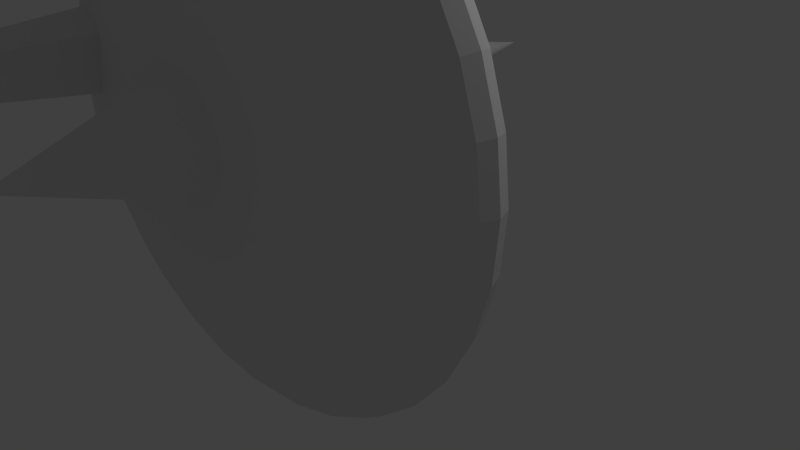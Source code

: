 # Source: ailan_model_textured_90x.blend  (saved by Blender 2.62.0; exported with 4.5.12 LTS)
import bpy
from mathutils import Matrix  # noqa: F401  (used for matrix-valued properties, if any)

bpy.ops.wm.read_factory_settings(use_empty=True)
scene = bpy.context.scene
scene.name = 'Scene'

# ---- collections
col_collection_1 = bpy.data.collections.new('Collection 1'); scene.collection.children.link(col_collection_1)

# ---- materials (node trees are filled in below, after node groups)
mat_material = bpy.data.materials.new('Material')
mat_material.alpha_threshold = 0.0
mat_material.use_transparent_shadow = False
mat_material.roughness = 0.5
mat_material.line_color = (0.0, 0.0, 0.0, 1.0)

# ---- material node trees

# ---- world
world_world = bpy.data.worlds.new('World'); scene.world = world_world
world_world.color = (0.05088, 0.05088, 0.05088)
world_world.use_sun_shadow = False
world_world.sun_shadow_jitter_overblur = 0.0
world_world.cycles.sampling_method = 'MANUAL'
world_world.cycles.sample_map_resolution = 256

# ---- cameras
cam_camera = bpy.data.cameras.new('Camera')
cam_camera.clip_end = 100.0
cam_camera.lens = 35.0
cam_camera.sensor_width = 32.0
cam_camera.sensor_height = 18.0
cam_camera.ortho_scale = 7.314
cam_camera.dof.focus_distance = 0.0
cam_camera.dof.aperture_fstop = 128.0

# ---- lights
light_lamp = bpy.data.lights.new('Lamp', 'POINT')
light_lamp.transmission_factor = 0.0
light_lamp.cutoff_distance = 30.0
light_lamp.energy = 100.0
light_lamp.shadow_buffer_clip_start = 1.001
light_lamp.shadow_soft_size = 1.0
light_lamp.shadow_maximum_resolution = 0.006
light_lamp.use_absolute_resolution = True
light_lamp.cycles.use_multiple_importance_sampling = False

# ---- meshes
me_sphere_001 = bpy.data.meshes.new('Sphere.001')
me_sphere_001.from_pydata([(1.23, -0.4107, 1.281), (1.864, -0.2845, 1.332), (2.449, -0.1682, 1.415), (2.961, -0.06621, 1.526), (3.382, 0.01745, 1.662), (3.694, 0.07961, 1.817), (3.887, 0.1179, 1.985), (3.952, 0.1308, 2.16), (3.887, 0.1179, 2.334), (3.694, 0.07961, 2.502), (3.382, 0.01745, 2.657), (2.961, -0.06621, 2.824), (2.449, -0.1682, 2.905), (1.864, -0.2845, 2.987), (1.23, -0.4107, 3.038), (1.191, -0.2845, 3.038), (1.789, -0.03691, 2.987), (2.34, 0.1912, 2.905), (2.822, 0.3912, 2.793), (3.219, 0.5553, 2.657), (3.513, 0.6772, 2.502), (3.694, 0.7523, 2.334), (3.756, 0.7777, 2.16), (3.694, 0.7523, 1.985), (3.513, 0.6772, 1.817), (3.219, 0.5553, 1.662), (2.822, 0.3912, 1.526), (2.34, 0.1912, 1.415), (1.789, -0.03692, 1.332), (1.191, -0.2845, 1.281), (1.129, -0.1682, 1.281), (1.667, 0.1912, 1.332), (2.163, 0.5224, 1.415), (2.597, 0.8127, 1.526), (2.954, 1.051, 1.662), (3.219, 1.228, 1.817), (3.382, 1.337, 1.985), (3.437, 1.374, 2.16), (3.382, 1.337, 2.334), (3.219, 1.228, 2.502), (2.954, 1.051, 2.657), (2.597, 0.8127, 2.793), (2.163, 0.5224, 2.905), (1.667, 0.1912, 2.987), (1.129, -0.1682, 3.038), (1.046, -0.06621, 3.038), (1.503, 0.3912, 2.987), (1.924, 0.8127, 2.905), (2.294, 1.182, 2.793), (2.597, 1.485, 2.657), (2.822, 1.711, 2.502), (2.961, 1.85, 2.334), (3.008, 1.896, 2.16), (2.961, 1.85, 1.985), (2.822, 1.711, 1.817), (2.597, 1.485, 1.662), (2.294, 1.182, 1.526), (1.924, 0.8127, 1.415), (1.503, 0.3912, 1.332), (1.046, -0.06621, 1.281), (0.9436, 0.01745, 1.281), (1.303, 0.5553, 1.332), (1.634, 1.051, 1.415), (1.924, 1.485, 1.526), (2.163, 1.842, 1.662), (2.34, 2.107, 1.817), (2.449, 2.27, 1.985), (2.486, 2.325, 2.16), (2.449, 2.27, 2.334), (2.34, 2.107, 2.502), (2.163, 1.842, 2.657), (1.924, 1.485, 2.793), (1.634, 1.051, 2.905), (1.303, 0.5553, 2.987), (0.9436, 0.01745, 3.038), (0.8273, 0.07961, 3.038), (1.075, 0.6772, 2.987), (1.303, 1.228, 2.905), (1.503, 1.711, 2.793), (1.667, 2.107, 2.657), (1.789, 2.401, 2.502), (1.864, 2.583, 2.334), (1.889, 2.644, 2.16), (1.864, 2.583, 1.985), (1.789, 2.401, 1.817), (1.667, 2.107, 1.662), (1.503, 1.711, 1.526), (1.303, 1.228, 1.415), (1.075, 0.6772, 1.332), (0.8273, 0.07961, 1.281), (0.5699, -0.5419, -2.116), (0.7011, 0.1179, 1.281), (0.8273, 0.7523, 1.332), (0.9436, 1.337, 1.415), (1.046, 1.85, 1.526), (1.129, 2.27, 1.662), (1.191, 2.583, 1.817), (1.23, 2.775, 1.985), (1.243, 2.84, 2.16), (1.23, 2.775, 2.334), (1.191, 2.583, 2.502), (1.129, 2.27, 2.657), (1.046, 1.85, 2.793), (0.9436, 1.337, 2.905), (0.8273, 0.7523, 2.987), (0.7011, 0.1179, 3.038), (0.5699, 0.1308, 3.038), (0.5699, 0.7777, 2.987), (0.5699, 1.374, 2.905), (0.5699, 1.896, 2.793), (0.5699, 2.325, 2.657), (0.5699, 2.644, 2.502), (0.5699, 2.84, 2.334), (0.5699, 2.906, 2.16), (0.5699, 2.84, 1.985), (0.5699, 2.644, 1.817), (0.5699, 2.325, 1.662), (0.5699, 1.896, 1.526), (0.5699, 1.374, 1.415), (0.5699, 0.7777, 1.332), (0.5699, 0.1308, 1.281), (0.4386, 0.1179, 1.281), (0.3124, 0.7523, 1.332), (0.1961, 1.337, 1.415), (0.09417, 1.85, 1.526), (0.01051, 2.27, 1.662), (-0.05165, 2.583, 1.817), (-0.08993, 2.775, 1.985), (-0.1029, 2.84, 2.16), (-0.08993, 2.775, 2.334), (-0.05165, 2.583, 2.502), (0.01051, 2.27, 2.657), (0.09417, 1.85, 2.793), (0.1961, 1.337, 2.905), (0.3124, 0.7523, 2.987), (0.4386, 0.1179, 3.038), (0.3124, 0.07961, 3.038), (0.06488, 0.6772, 2.987), (-0.1633, 1.228, 2.905), (-0.3632, 1.711, 2.793), (-0.5273, 2.107, 2.657), (-0.6493, 2.401, 2.502), (-0.7244, 2.583, 2.334), (-0.7497, 2.644, 2.16), (-0.7244, 2.583, 1.985), (-0.6493, 2.401, 1.817), (-0.5273, 2.107, 1.662), (-0.3632, 1.711, 1.526), (-0.1633, 1.228, 1.415), (0.06488, 0.6772, 1.332), (0.3124, 0.07961, 1.281), (0.1961, 0.01745, 1.281), (-0.1633, 0.5553, 1.332), (-0.4945, 1.051, 1.415), (-0.7848, 1.485, 1.526), (-1.023, 1.842, 1.662), (-1.2, 2.107, 1.817), (-1.309, 2.27, 1.985), (-1.346, 2.325, 2.16), (-1.309, 2.27, 2.334), (-1.2, 2.107, 2.502), (-1.023, 1.842, 2.657), (-0.7848, 1.485, 2.793), (-0.4945, 1.051, 2.905), (-0.1633, 0.5553, 2.987), (0.1961, 0.01745, 3.038), (0.09417, -0.06621, 3.038), (-0.3632, 0.3912, 2.987), (-0.7848, 0.8127, 2.905), (-1.154, 1.182, 2.793), (-1.457, 1.485, 2.657), (-1.683, 1.711, 2.502), (-1.822, 1.85, 2.334), (-1.868, 1.896, 2.16), (-1.822, 1.85, 1.985), (-1.683, 1.711, 1.817), (-1.457, 1.485, 1.662), (-1.154, 1.182, 1.526), (-0.7848, 0.8127, 1.415), (-0.3632, 0.3912, 1.332), (0.09417, -0.06621, 1.281), (0.01051, -0.1682, 1.281), (-0.5273, 0.1912, 1.332), (-1.023, 0.5224, 1.415), (-1.457, 0.8127, 1.526), (-1.814, 1.051, 1.662), (-2.079, 1.228, 1.817), (-2.242, 1.337, 1.985), (-2.297, 1.374, 2.16), (-2.242, 1.337, 2.334), (-2.079, 1.228, 2.502), (-1.814, 1.051, 2.657), (-1.457, 0.8127, 2.793), (-1.023, 0.5224, 2.905), (-0.5273, 0.1912, 2.987), (0.01051, -0.1682, 3.038), (-0.05165, -0.2845, 3.038), (-0.6493, -0.03692, 2.987), (-1.2, 0.1912, 2.905), (-1.683, 0.3912, 2.793), (-2.079, 0.5553, 2.657), (-2.373, 0.6772, 2.502), (-2.555, 0.7523, 2.334), (-2.616, 0.7777, 2.16), (-2.555, 0.7523, 1.985), (-2.373, 0.6772, 1.817), (-2.079, 0.5553, 1.662), (-1.683, 0.3912, 1.526), (-1.2, 0.1912, 1.415), (-0.6493, -0.03692, 1.332), (-0.05165, -0.2845, 1.281), (-0.08993, -0.4107, 1.281), (-0.7244, -0.2845, 1.332), (-1.309, -0.1682, 1.415), (-1.822, -0.06621, 1.526), (-2.242, 0.01745, 1.662), (-2.555, 0.07961, 1.817), (-2.747, 0.1179, 1.985), (-2.812, 0.1308, 2.16), (-2.747, 0.1179, 2.334), (-2.555, 0.07961, 2.502), (-2.242, 0.01745, 2.657), (-1.822, -0.06621, 7.555), (-1.309, -0.1682, 2.905), (-0.7244, -0.2845, 2.987), (-0.08993, -0.4107, 3.038), (-0.1029, -0.5419, 3.038), (-0.7497, -0.5419, 2.987), (-1.346, -0.5419, 2.905), (-1.868, -0.5419, 2.793), (-2.297, -0.5419, 2.657), (-2.616, -0.5419, 2.502), (-2.812, -0.5419, 2.334), (-2.878, -0.5419, 2.16), (-2.812, -0.5419, 1.985), (-2.616, -0.5419, 1.817), (-2.297, -0.5419, 1.662), (-1.868, -0.5419, 1.526), (-1.346, -0.5419, 1.415), (-0.7497, -0.5419, 1.332), (-0.1029, -0.5419, 1.281), (-0.08993, -0.6731, 1.281), (-0.7244, -0.7993, 1.332), (-1.309, -0.9156, 1.415), (-1.822, -1.018, 1.526), (-2.242, -1.101, 1.662), (-2.555, -1.163, 1.817), (-2.747, -1.202, 1.985), (-2.812, -1.215, 2.16), (-2.747, -1.202, 2.334), (-2.555, -1.163, 2.502), (-2.242, -1.101, 2.657), (-1.822, -1.018, 2.793), (-1.309, -0.9156, 2.905), (-0.7244, -0.7993, 2.987), (-0.08993, -0.6731, 3.038), (-0.05165, -0.7993, 3.038), (-0.6493, -1.047, 2.987), (-1.2, -1.275, 2.905), (-1.683, -1.475, 2.793), (-2.079, -1.639, 2.657), (-2.373, -1.761, 2.502), (-2.555, -1.836, 2.334), (-2.616, -1.861, 2.16), (-2.555, -1.836, 1.985), (-2.373, -1.761, 1.817), (-2.079, -1.639, 1.662), (-1.683, -1.475, 1.526), (-1.2, -1.275, 1.415), (-0.6493, -1.047, 1.332), (-0.05165, -0.7993, 1.281), (0.01051, -0.9156, 1.281), (-0.5273, -1.275, 1.332), (-1.023, -1.606, 1.415), (-1.457, -1.897, 1.526), (-1.814, -2.135, 1.662), (-2.079, -2.312, 1.817), (-2.242, -2.421, 1.985), (-2.297, -2.458, 2.16), (-2.242, -2.421, 2.334), (-2.079, -2.312, 2.502), (-1.814, -2.135, 2.657), (-1.457, -1.897, 2.793), (-1.023, -1.606, 2.905), (-0.5273, -1.275, 2.987), (0.01051, -0.9156, 3.038), (0.09417, -1.018, 3.038), (-0.3632, -1.475, 2.987), (-0.7848, -1.897, 2.905), (-1.154, -2.266, 2.793), (-1.457, -2.569, 2.657), (-1.683, -2.795, 2.502), (-1.822, -2.933, 2.334), (-1.868, -2.98, 2.16), (-1.822, -2.933, 1.985), (-1.683, -2.795, 1.817), (-1.457, -2.569, 1.662), (-1.154, -2.266, 1.526), (-0.7848, -1.897, 1.415), (-0.3632, -1.475, 1.332), (0.09418, -1.018, 1.281), (0.1961, -1.101, 1.281), (-0.1633, -1.639, 1.332), (-0.4945, -2.135, 1.415), (-0.7848, -2.569, 1.526), (-1.023, -2.926, 1.662), (-1.2, -3.191, 1.817), (-1.309, -3.354, 1.985), (-1.346, -3.409, 2.16), (-1.309, -3.354, 2.334), (-1.2, -3.191, 2.502), (-1.023, -2.926, 2.657), (-0.7848, -2.569, 2.793), (-0.4945, -2.135, 2.905), (-0.1633, -1.639, 2.987), (0.1961, -1.101, 3.038), (0.5699, -0.5419, 4.999), (0.3124, -1.163, 3.038), (0.06488, -1.761, 2.987), (-0.1633, -2.312, 2.905), (-0.3632, -2.795, 2.793), (-0.5273, -3.191, 2.657), (-0.6493, -3.485, 2.502), (-0.7244, -3.666, 2.334), (-0.7497, -3.728, 2.16), (-0.7244, -3.666, 1.985), (-0.6493, -3.485, 1.817), (-0.5273, -3.191, 1.662), (-0.3632, -2.795, 1.526), (-0.1633, -2.312, 1.415), (0.06488, -1.761, 1.332), (0.3124, -1.163, 1.281), (0.4386, -1.202, 1.281), (0.3124, -1.836, 1.332), (0.1961, -2.421, 1.415), (0.09417, -2.933, 1.526), (0.01051, -3.354, 1.662), (-0.05165, -3.666, 1.817), (-0.08993, -3.859, 1.985), (-0.1029, -3.924, 2.16), (-0.08993, -3.859, 2.334), (-0.05165, -3.666, 2.502), (0.01051, -3.354, 2.657), (0.09417, -2.933, 2.793), (0.1961, -2.421, 2.905), (0.3124, -1.836, 2.987), (0.4386, -1.202, 3.038), (0.5699, -1.215, 3.038), (0.5699, -1.861, 2.987), (0.5699, -2.458, 2.905), (0.5699, -2.98, 2.793), (0.5699, -3.409, 2.657), (0.5699, -3.728, 2.502), (0.5699, -3.924, 2.334), (0.5699, -3.99, 2.16), (0.5699, -3.924, 1.985), (0.5699, -3.728, 1.817), (0.5699, -3.409, 1.662), (0.5699, -2.98, 1.526), (0.5699, -2.458, 1.415), (0.5699, -1.861, 1.332), (0.5699, -1.215, 1.281), (0.7011, -1.202, 1.281), (0.8273, -1.836, 1.332), (0.9436, -2.421, 1.415), (1.046, -2.933, 1.526), (1.129, -3.354, 1.662), (1.191, -3.666, 1.817), (1.23, -3.859, 1.985), (1.243, -3.924, 2.16), (1.23, -3.859, 2.334), (1.191, -3.666, 2.502), (1.129, -3.354, 2.657), (1.046, -2.933, 2.793), (0.9436, -2.421, 2.905), (0.8273, -1.836, 2.987), (0.7011, -1.202, 3.038), (0.8273, -1.163, 3.038), (1.075, -1.761, 2.987), (1.303, -2.312, 2.905), (1.503, -2.795, 2.793), (1.667, -3.191, 2.657), (1.789, -3.485, 2.502), (1.864, -3.666, 2.334), (1.889, -3.728, 2.16), (1.864, -3.666, 1.985), (1.789, -3.485, 1.817), (1.667, -3.191, 1.662), (1.503, -2.795, 1.526), (1.303, -2.312, 1.415), (1.075, -1.761, 1.332), (0.8273, -1.163, 1.281), (0.9436, -1.101, 1.281), (1.303, -1.639, 1.332), (1.634, -2.135, 1.415), (1.924, -2.569, 1.526), (2.163, -2.926, 1.662), (2.34, -3.191, 1.817), (2.449, -3.354, 1.985), (2.486, -3.409, 2.16), (2.449, -3.354, 2.334), (2.34, -3.191, 2.502), (2.163, -2.926, 2.657), (1.924, -2.569, 2.793), (1.634, -2.135, 2.905), (1.303, -1.639, 2.987), (0.9436, -1.101, 3.038), (1.046, -1.018, 3.038), (1.503, -1.475, 2.987), (1.924, -1.897, 2.905), (2.294, -2.266, 2.793), (2.597, -2.569, 2.657), (2.822, -2.795, 2.502), (2.961, -2.933, 2.334), (3.008, -2.98, 2.16), (2.961, -2.933, 1.985), (2.822, -2.795, 1.817), (2.597, -2.569, 1.662), (2.294, -2.266, 1.526), (1.924, -1.897, 1.415), (1.503, -1.475, 1.332), (1.046, -1.018, 1.281), (1.129, -0.9156, 1.281), (1.667, -1.275, 1.332), (2.163, -1.606, 1.415), (2.597, -1.897, 1.526), (2.954, -2.135, 1.662), (3.219, -2.312, 1.817), (3.382, -2.421, 1.985), (3.437, -2.458, 2.16), (3.382, -2.421, 2.334), (3.219, -2.312, 2.502), (2.954, -2.135, 2.657), (2.597, -1.897, 2.793), (2.163, -1.606, 2.905), (1.667, -1.275, 2.987), (1.129, -0.9156, 3.038), (1.191, -0.7993, 3.038), (1.789, -1.047, 2.987), (2.34, -1.275, 2.905), (2.822, -1.475, 2.793), (3.219, -1.639, 2.657), (3.513, -1.761, 2.502), (3.694, -1.836, 2.334), (3.756, -1.861, 2.16), (3.694, -1.836, 1.985), (3.513, -1.761, 1.817), (3.219, -1.639, 1.662), (2.822, -1.475, 1.526), (2.34, -1.275, 1.415), (1.789, -1.047, 1.332), (1.191, -0.7993, 1.281), (1.23, -0.6731, 1.281), (1.864, -0.7993, 1.332), (2.449, -0.9156, 1.415), (2.961, -1.018, 1.526), (3.382, -1.101, 1.662), (3.694, -1.163, 1.817), (3.887, -1.202, 1.985), (3.952, -1.215, 2.16), (3.887, -1.202, 2.334), (3.694, -1.163, 2.502), (3.382, -1.101, 2.657), (2.961, -1.018, 2.793), (2.449, -0.9156, 2.905), (1.864, -0.7993, 2.987), (1.23, -0.6731, 3.038), (1.243, -0.5419, 3.038), (1.889, -0.5419, 2.987), (2.486, -0.5419, 2.905), (3.008, -0.5419, 2.793), (3.437, -0.5419, 2.657), (3.756, -0.5419, 2.502), (3.952, -0.5419, 2.334), (4.018, -0.5419, 2.16), (3.952, -0.5419, 1.985), (3.756, -0.5419, 1.817), (3.437, -0.5419, 1.662), (3.008, -0.5419, 1.526), (2.486, -0.5419, 1.415), (1.889, -0.5419, 1.332), (1.243, -0.5419, 1.281)], [], [(90, 0, 481), (0, 1, 480, 481), (479, 480, 1, 2), (478, 479, 2, 3), (477, 478, 3, 4), (476, 477, 4, 5), (475, 476, 5, 6), (474, 475, 6, 7), (473, 474, 7, 8), (472, 473, 8, 9), (471, 472, 9, 10), (470, 471, 10, 11), (469, 470, 11, 12), (468, 469, 12, 13), (467, 468, 13, 14), (316, 467, 14), (316, 14, 15), (14, 13, 16, 15), (13, 12, 17, 16), (12, 11, 18, 17), (11, 10, 19, 18), (10, 9, 20, 19), (9, 8, 21, 20), (8, 7, 22, 21), (7, 6, 23, 22), (6, 5, 24, 23), (5, 4, 25, 24), (4, 3, 26, 25), (3, 2, 27, 26), (2, 1, 28, 27), (1, 0, 29, 28), (0, 90, 29), (29, 90, 30), (28, 29, 30, 31), (27, 28, 31, 32), (26, 27, 32, 33), (25, 26, 33, 34), (24, 25, 34, 35), (23, 24, 35, 36), (22, 23, 36, 37), (21, 22, 37, 38), (20, 21, 38, 39), (19, 20, 39, 40), (18, 19, 40, 41), (17, 18, 41, 42), (16, 17, 42, 43), (15, 16, 43, 44), (316, 15, 44), (316, 44, 45), (44, 43, 46, 45), (43, 42, 47, 46), (42, 41, 48, 47), (41, 40, 49, 48), (40, 39, 50, 49), (39, 38, 51, 50), (38, 37, 52, 51), (37, 36, 53, 52), (36, 35, 54, 53), (35, 34, 55, 54), (34, 33, 56, 55), (33, 32, 57, 56), (32, 31, 58, 57), (31, 30, 59, 58), (30, 90, 59), (59, 90, 60), (58, 59, 60, 61), (57, 58, 61, 62), (56, 57, 62, 63), (55, 56, 63, 64), (54, 55, 64, 65), (53, 54, 65, 66), (52, 53, 66, 67), (51, 52, 67, 68), (50, 51, 68, 69), (49, 50, 69, 70), (48, 49, 70, 71), (47, 48, 71, 72), (46, 47, 72, 73), (45, 46, 73, 74), (316, 45, 74), (316, 74, 75), (74, 73, 76, 75), (73, 72, 77, 76), (72, 71, 78, 77), (71, 70, 79, 78), (70, 69, 80, 79), (69, 68, 81, 80), (68, 67, 82, 81), (67, 66, 83, 82), (66, 65, 84, 83), (65, 64, 85, 84), (64, 63, 86, 85), (63, 62, 87, 86), (62, 61, 88, 87), (61, 60, 89, 88), (60, 90, 89), (89, 90, 91), (88, 89, 91, 92), (87, 88, 92, 93), (86, 87, 93, 94), (85, 86, 94, 95), (84, 85, 95, 96), (83, 84, 96, 97), (82, 83, 97, 98), (81, 82, 98, 99), (80, 81, 99, 100), (79, 80, 100, 101), (78, 79, 101, 102), (77, 78, 102, 103), (76, 77, 103, 104), (75, 76, 104, 105), (316, 75, 105), (316, 105, 106), (105, 104, 107, 106), (104, 103, 108, 107), (103, 102, 109, 108), (102, 101, 110, 109), (101, 100, 111, 110), (100, 99, 112, 111), (99, 98, 113, 112), (98, 97, 114, 113), (97, 96, 115, 114), (96, 95, 116, 115), (95, 94, 117, 116), (94, 93, 118, 117), (93, 92, 119, 118), (92, 91, 120, 119), (91, 90, 120), (120, 90, 121), (119, 120, 121, 122), (118, 119, 122, 123), (117, 118, 123, 124), (116, 117, 124, 125), (115, 116, 125, 126), (114, 115, 126, 127), (113, 114, 127, 128), (112, 113, 128, 129), (111, 112, 129, 130), (110, 111, 130, 131), (109, 110, 131, 132), (108, 109, 132, 133), (107, 108, 133, 134), (106, 107, 134, 135), (316, 106, 135), (316, 135, 136), (135, 134, 137, 136), (134, 133, 138, 137), (133, 132, 139, 138), (132, 131, 140, 139), (131, 130, 141, 140), (130, 129, 142, 141), (129, 128, 143, 142), (128, 127, 144, 143), (127, 126, 145, 144), (126, 125, 146, 145), (125, 124, 147, 146), (124, 123, 148, 147), (123, 122, 149, 148), (122, 121, 150, 149), (121, 90, 150), (150, 90, 151), (149, 150, 151, 152), (148, 149, 152, 153), (147, 148, 153, 154), (146, 147, 154, 155), (145, 146, 155, 156), (144, 145, 156, 157), (143, 144, 157, 158), (142, 143, 158, 159), (141, 142, 159, 160), (140, 141, 160, 161), (139, 140, 161, 162), (138, 139, 162, 163), (137, 138, 163, 164), (136, 137, 164, 165), (316, 136, 165), (316, 165, 166), (165, 164, 167, 166), (164, 163, 168, 167), (163, 162, 169, 168), (162, 161, 170, 169), (161, 160, 171, 170), (160, 159, 172, 171), (159, 158, 173, 172), (158, 157, 174, 173), (157, 156, 175, 174), (156, 155, 176, 175), (155, 154, 177, 176), (154, 153, 178, 177), (153, 152, 179, 178), (152, 151, 180, 179), (151, 90, 180), (180, 90, 181), (179, 180, 181, 182), (178, 179, 182, 183), (177, 178, 183, 184), (176, 177, 184, 185), (175, 176, 185, 186), (174, 175, 186, 187), (173, 174, 187, 188), (172, 173, 188, 189), (171, 172, 189, 190), (170, 171, 190, 191), (169, 170, 191, 192), (168, 169, 192, 193), (167, 168, 193, 194), (166, 167, 194, 195), (316, 166, 195), (316, 195, 196), (195, 194, 197, 196), (194, 193, 198, 197), (193, 192, 199, 198), (192, 191, 200, 199), (191, 190, 201, 200), (190, 189, 202, 201), (189, 188, 203, 202), (188, 187, 204, 203), (187, 186, 205, 204), (186, 185, 206, 205), (185, 184, 207, 206), (184, 183, 208, 207), (183, 182, 209, 208), (182, 181, 210, 209), (181, 90, 210), (210, 90, 211), (209, 210, 211, 212), (208, 209, 212, 213), (207, 208, 213, 214), (206, 207, 214, 215), (205, 206, 215, 216), (204, 205, 216, 217), (203, 204, 217, 218), (202, 203, 218, 219), (201, 202, 219, 220), (200, 201, 220, 221), (199, 200, 221, 222), (198, 199, 222, 223), (197, 198, 223, 224), (196, 197, 224, 225), (316, 196, 225), (316, 225, 226), (225, 224, 227, 226), (224, 223, 228, 227), (223, 222, 229, 228), (222, 221, 230, 229), (221, 220, 231, 230), (220, 219, 232, 231), (219, 218, 233, 232), (218, 217, 234, 233), (217, 216, 235, 234), (216, 215, 236, 235), (215, 214, 237, 236), (214, 213, 238, 237), (213, 212, 239, 238), (212, 211, 240, 239), (211, 90, 240), (240, 90, 241), (239, 240, 241, 242), (238, 239, 242, 243), (237, 238, 243, 244), (236, 237, 244, 245), (235, 236, 245, 246), (234, 235, 246, 247), (233, 234, 247, 248), (232, 233, 248, 249), (231, 232, 249, 250), (230, 231, 250, 251), (229, 230, 251, 252), (228, 229, 252, 253), (227, 228, 253, 254), (226, 227, 254, 255), (316, 226, 255), (316, 255, 256), (255, 254, 257, 256), (254, 253, 258, 257), (253, 252, 259, 258), (252, 251, 260, 259), (251, 250, 261, 260), (250, 249, 262, 261), (249, 248, 263, 262), (248, 247, 264, 263), (247, 246, 265, 264), (246, 245, 266, 265), (245, 244, 267, 266), (244, 243, 268, 267), (243, 242, 269, 268), (242, 241, 270, 269), (241, 90, 270), (270, 90, 271), (269, 270, 271, 272), (268, 269, 272, 273), (267, 268, 273, 274), (266, 267, 274, 275), (265, 266, 275, 276), (264, 265, 276, 277), (263, 264, 277, 278), (262, 263, 278, 279), (261, 262, 279, 280), (260, 261, 280, 281), (259, 260, 281, 282), (258, 259, 282, 283), (257, 258, 283, 284), (256, 257, 284, 285), (316, 256, 285), (316, 285, 286), (285, 284, 287, 286), (284, 283, 288, 287), (283, 282, 289, 288), (282, 281, 290, 289), (281, 280, 291, 290), (280, 279, 292, 291), (279, 278, 293, 292), (278, 277, 294, 293), (277, 276, 295, 294), (276, 275, 296, 295), (275, 274, 297, 296), (274, 273, 298, 297), (273, 272, 299, 298), (272, 271, 300, 299), (271, 90, 300), (300, 90, 301), (299, 300, 301, 302), (298, 299, 302, 303), (297, 298, 303, 304), (296, 297, 304, 305), (295, 296, 305, 306), (294, 295, 306, 307), (293, 294, 307, 308), (292, 293, 308, 309), (291, 292, 309, 310), (290, 291, 310, 311), (289, 290, 311, 312), (288, 289, 312, 313), (287, 288, 313, 314), (286, 287, 314, 315), (316, 286, 315), (316, 315, 317), (315, 314, 318, 317), (314, 313, 319, 318), (313, 312, 320, 319), (312, 311, 321, 320), (311, 310, 322, 321), (310, 309, 323, 322), (309, 308, 324, 323), (308, 307, 325, 324), (307, 306, 326, 325), (306, 305, 327, 326), (305, 304, 328, 327), (304, 303, 329, 328), (303, 302, 330, 329), (302, 301, 331, 330), (301, 90, 331), (331, 90, 332), (330, 331, 332, 333), (329, 330, 333, 334), (328, 329, 334, 335), (327, 328, 335, 336), (326, 327, 336, 337), (325, 326, 337, 338), (324, 325, 338, 339), (323, 324, 339, 340), (322, 323, 340, 341), (321, 322, 341, 342), (320, 321, 342, 343), (319, 320, 343, 344), (318, 319, 344, 345), (317, 318, 345, 346), (316, 317, 346), (316, 346, 347), (346, 345, 348, 347), (345, 344, 349, 348), (344, 343, 350, 349), (343, 342, 351, 350), (342, 341, 352, 351), (341, 340, 353, 352), (340, 339, 354, 353), (339, 338, 355, 354), (338, 337, 356, 355), (337, 336, 357, 356), (336, 335, 358, 357), (335, 334, 359, 358), (334, 333, 360, 359), (333, 332, 361, 360), (332, 90, 361), (361, 90, 362), (360, 361, 362, 363), (359, 360, 363, 364), (358, 359, 364, 365), (357, 358, 365, 366), (356, 357, 366, 367), (355, 356, 367, 368), (354, 355, 368, 369), (353, 354, 369, 370), (352, 353, 370, 371), (351, 352, 371, 372), (350, 351, 372, 373), (349, 350, 373, 374), (348, 349, 374, 375), (347, 348, 375, 376), (316, 347, 376), (316, 376, 377), (376, 375, 378, 377), (375, 374, 379, 378), (374, 373, 380, 379), (373, 372, 381, 380), (372, 371, 382, 381), (371, 370, 383, 382), (370, 369, 384, 383), (369, 368, 385, 384), (368, 367, 386, 385), (367, 366, 387, 386), (366, 365, 388, 387), (365, 364, 389, 388), (364, 363, 390, 389), (363, 362, 391, 390), (362, 90, 391), (391, 90, 392), (390, 391, 392, 393), (389, 390, 393, 394), (388, 389, 394, 395), (387, 388, 395, 396), (386, 387, 396, 397), (385, 386, 397, 398), (384, 385, 398, 399), (383, 384, 399, 400), (382, 383, 400, 401), (381, 382, 401, 402), (380, 381, 402, 403), (379, 380, 403, 404), (378, 379, 404, 405), (377, 378, 405, 406), (316, 377, 406), (316, 406, 407), (406, 405, 408, 407), (405, 404, 409, 408), (404, 403, 410, 409), (403, 402, 411, 410), (402, 401, 412, 411), (401, 400, 413, 412), (400, 399, 414, 413), (399, 398, 415, 414), (398, 397, 416, 415), (397, 396, 417, 416), (396, 395, 418, 417), (395, 394, 419, 418), (394, 393, 420, 419), (393, 392, 421, 420), (392, 90, 421), (421, 90, 422), (420, 421, 422, 423), (419, 420, 423, 424), (418, 419, 424, 425), (417, 418, 425, 426), (416, 417, 426, 427), (415, 416, 427, 428), (414, 415, 428, 429), (413, 414, 429, 430), (412, 413, 430, 431), (411, 412, 431, 432), (410, 411, 432, 433), (409, 410, 433, 434), (408, 409, 434, 435), (407, 408, 435, 436), (316, 407, 436), (316, 436, 437), (436, 435, 438, 437), (435, 434, 439, 438), (434, 433, 440, 439), (433, 432, 441, 440), (432, 431, 442, 441), (431, 430, 443, 442), (430, 429, 444, 443), (429, 428, 445, 444), (428, 427, 446, 445), (427, 426, 447, 446), (426, 425, 448, 447), (425, 424, 449, 448), (424, 423, 450, 449), (423, 422, 451, 450), (422, 90, 451), (451, 90, 452), (450, 451, 452, 453), (449, 450, 453, 454), (448, 449, 454, 455), (447, 448, 455, 456), (446, 447, 456, 457), (445, 446, 457, 458), (444, 445, 458, 459), (443, 444, 459, 460), (442, 443, 460, 461), (441, 442, 461, 462), (440, 441, 462, 463), (439, 440, 463, 464), (438, 439, 464, 465), (437, 438, 465, 466), (316, 437, 466), (316, 466, 467), (466, 465, 468, 467), (465, 464, 469, 468), (464, 463, 470, 469), (463, 462, 471, 470), (462, 461, 472, 471), (461, 460, 473, 472), (460, 459, 474, 473), (459, 458, 475, 474), (458, 457, 476, 475), (457, 456, 477, 476), (456, 455, 478, 477), (455, 454, 479, 478), (454, 453, 480, 479), (453, 452, 481, 480), (452, 90, 481)])
_uv = me_sphere_001.uv_layers.new(name='UVMap')
_uv.uv.foreach_set('vector', [0.6302, 0.3683, 0.6192, 0.3889, 0.6154, 0.3864, 0.6192, 0.3889, 0.6086, 0.4089, 0.6011, 0.4039, 0.6154, 0.3864, 0.5877, 0.4201, 0.6011, 0.4039, 0.6086, 0.4089, 0.5987, 0.4274, 0.5759, 0.4346, 0.5877, 0.4201, 0.5987, 0.4274, 0.5898, 0.4439, 0.5658, 0.4469, 0.5759, 0.4346, 0.5898, 0.4439, 0.5823, 0.4579, 0.5578, 0.4566, 0.5658, 0.4469, 0.5823, 0.4579, 0.5764, 0.4691, 0.5518, 0.4639, 0.5578, 0.4566, 0.5764, 0.4691, 0.572, 0.4774, 0.5474, 0.4694, 0.5518, 0.4639, 0.572, 0.4774, 0.5687, 0.4836, 0.3115, 0.2592, 0.3083, 0.253, 0.3318, 0.2433, 0.3338, 0.25, 0.3159, 0.2675, 0.3115, 0.2592, 0.3338, 0.25, 0.3365, 0.2589, 0.3219, 0.2786, 0.3159, 0.2675, 0.3365, 0.2589, 0.3402, 0.271, 0.3293, 0.2925, 0.3219, 0.2786, 0.3402, 0.271, 0.3449, 0.2864, 0.3381, 0.309, 0.3293, 0.2925, 0.3449, 0.2864, 0.3502, 0.304, 0.348, 0.3275, 0.3381, 0.309, 0.3502, 0.304, 0.3563, 0.3241, 0.3586, 0.3474, 0.348, 0.3275, 0.3563, 0.3241, 0.3629, 0.3457, 0.3696, 0.368, 0.3586, 0.3474, 0.3629, 0.3457, 0.3696, 0.368, 0.3629, 0.3457, 0.3673, 0.3448, 0.3629, 0.3457, 0.3563, 0.3241, 0.3651, 0.3223, 0.3673, 0.3448, 0.3563, 0.3241, 0.3502, 0.304, 0.3631, 0.3014, 0.3651, 0.3223, 0.3502, 0.304, 0.3449, 0.2864, 0.3612, 0.2828, 0.3631, 0.3014, 0.3449, 0.2864, 0.3402, 0.271, 0.3597, 0.2671, 0.3612, 0.2828, 0.3402, 0.271, 0.3365, 0.2589, 0.3584, 0.2546, 0.3597, 0.2671, 0.3365, 0.2589, 0.3338, 0.25, 0.3575, 0.2452, 0.3584, 0.2546, 0.3338, 0.25, 0.3318, 0.2433, 0.3568, 0.2383, 0.3575, 0.2452, 0.5687, 0.4836, 0.572, 0.4774, 0.5943, 0.4866, 0.5923, 0.4933, 0.572, 0.4774, 0.5764, 0.4691, 0.5971, 0.4776, 0.5943, 0.4866, 0.5764, 0.4691, 0.5823, 0.4579, 0.6008, 0.4655, 0.5971, 0.4776, 0.5823, 0.4579, 0.5898, 0.4439, 0.6054, 0.4504, 0.6008, 0.4655, 0.5898, 0.4439, 0.5987, 0.4274, 0.6108, 0.4324, 0.6054, 0.4504, 0.5987, 0.4274, 0.6086, 0.4089, 0.6169, 0.4123, 0.6108, 0.4324, 0.6086, 0.4089, 0.6192, 0.3889, 0.6235, 0.3907, 0.6169, 0.4123, 0.6192, 0.3889, 0.6302, 0.3683, 0.6235, 0.3907, 0.6235, 0.3907, 0.6302, 0.3683, 0.6279, 0.3916, 0.6169, 0.4123, 0.6235, 0.3907, 0.6279, 0.3916, 0.6257, 0.4141, 0.6108, 0.4324, 0.6169, 0.4123, 0.6257, 0.4141, 0.6237, 0.435, 0.6054, 0.4504, 0.6108, 0.4324, 0.6237, 0.435, 0.6218, 0.4536, 0.6008, 0.4655, 0.6054, 0.4504, 0.6218, 0.4536, 0.6203, 0.4694, 0.5971, 0.4776, 0.6008, 0.4655, 0.6203, 0.4694, 0.619, 0.482, 0.5943, 0.4866, 0.5971, 0.4776, 0.619, 0.482, 0.6181, 0.4914, 0.5923, 0.4933, 0.5943, 0.4866, 0.6181, 0.4914, 0.6174, 0.4983, 0.3575, 0.2452, 0.3568, 0.2383, 0.3823, 0.2383, 0.3816, 0.2452, 0.3584, 0.2546, 0.3575, 0.2452, 0.3816, 0.2452, 0.3807, 0.2546, 0.3597, 0.2671, 0.3584, 0.2546, 0.3807, 0.2546, 0.3795, 0.2671, 0.3612, 0.2828, 0.3597, 0.2671, 0.3795, 0.2671, 0.378, 0.2828, 0.3631, 0.3014, 0.3612, 0.2828, 0.378, 0.2828, 0.3762, 0.3014, 0.3651, 0.3223, 0.3631, 0.3014, 0.3762, 0.3014, 0.3741, 0.3223, 0.3673, 0.3448, 0.3651, 0.3223, 0.3741, 0.3223, 0.3719, 0.3448, 0.3696, 0.368, 0.3673, 0.3448, 0.3719, 0.3448, 0.3696, 0.368, 0.3719, 0.3448, 0.3764, 0.3457, 0.3719, 0.3448, 0.3741, 0.3223, 0.383, 0.324, 0.3764, 0.3457, 0.3741, 0.3223, 0.3762, 0.3014, 0.389, 0.304, 0.383, 0.324, 0.3762, 0.3014, 0.378, 0.2828, 0.3944, 0.2861, 0.389, 0.304, 0.378, 0.2828, 0.3795, 0.2671, 0.399, 0.2709, 0.3944, 0.2861, 0.3795, 0.2671, 0.3807, 0.2546, 0.4026, 0.2588, 0.399, 0.2709, 0.3807, 0.2546, 0.3816, 0.2452, 0.4053, 0.2499, 0.4026, 0.2588, 0.3816, 0.2452, 0.3823, 0.2383, 0.4073, 0.2432, 0.4053, 0.2499, 0.6174, 0.4983, 0.6181, 0.4914, 0.6423, 0.4914, 0.643, 0.4983, 0.6181, 0.4914, 0.619, 0.482, 0.6414, 0.482, 0.6423, 0.4914, 0.619, 0.482, 0.6203, 0.4694, 0.6402, 0.4694, 0.6414, 0.482, 0.6203, 0.4694, 0.6218, 0.4536, 0.6386, 0.4536, 0.6402, 0.4694, 0.6218, 0.4536, 0.6237, 0.435, 0.6368, 0.435, 0.6386, 0.4536, 0.6237, 0.435, 0.6257, 0.4141, 0.6347, 0.4141, 0.6368, 0.435, 0.6257, 0.4141, 0.6279, 0.3916, 0.6325, 0.3916, 0.6347, 0.4141, 0.6279, 0.3916, 0.6302, 0.3683, 0.6325, 0.3916, 0.6325, 0.3916, 0.6302, 0.3683, 0.637, 0.3907, 0.6347, 0.4141, 0.6325, 0.3916, 0.637, 0.3907, 0.6436, 0.4124, 0.6368, 0.435, 0.6347, 0.4141, 0.6436, 0.4124, 0.6497, 0.4324, 0.6386, 0.4536, 0.6368, 0.435, 0.6497, 0.4324, 0.6551, 0.4504, 0.6402, 0.4694, 0.6386, 0.4536, 0.6551, 0.4504, 0.6597, 0.4655, 0.6414, 0.482, 0.6402, 0.4694, 0.6597, 0.4655, 0.6633, 0.4777, 0.6423, 0.4914, 0.6414, 0.482, 0.6633, 0.4777, 0.6661, 0.4867, 0.643, 0.4983, 0.6423, 0.4914, 0.6661, 0.4867, 0.6681, 0.4934, 0.4053, 0.2499, 0.4073, 0.2432, 0.4309, 0.2529, 0.4276, 0.259, 0.4026, 0.2588, 0.4053, 0.2499, 0.4276, 0.259, 0.4232, 0.2673, 0.399, 0.2709, 0.4026, 0.2588, 0.4232, 0.2673, 0.4173, 0.2785, 0.3944, 0.2861, 0.399, 0.2709, 0.4173, 0.2785, 0.4099, 0.2924, 0.389, 0.304, 0.3944, 0.2861, 0.4099, 0.2924, 0.4011, 0.3089, 0.383, 0.324, 0.389, 0.304, 0.4011, 0.3089, 0.3913, 0.3275, 0.3764, 0.3457, 0.383, 0.324, 0.3913, 0.3275, 0.3806, 0.3474, 0.3696, 0.368, 0.3764, 0.3457, 0.3806, 0.3474, 0.3696, 0.368, 0.3806, 0.3474, 0.3844, 0.35, 0.3806, 0.3474, 0.3913, 0.3275, 0.3988, 0.3325, 0.3844, 0.35, 0.3913, 0.3275, 0.4011, 0.3089, 0.4121, 0.3162, 0.3988, 0.3325, 0.4011, 0.3089, 0.4099, 0.2924, 0.4239, 0.3017, 0.4121, 0.3162, 0.4099, 0.2924, 0.4173, 0.2785, 0.4339, 0.2894, 0.4239, 0.3017, 0.4173, 0.2785, 0.4232, 0.2673, 0.4418, 0.2796, 0.4339, 0.2894, 0.4232, 0.2673, 0.4276, 0.259, 0.4478, 0.2723, 0.4418, 0.2796, 0.4276, 0.259, 0.4309, 0.2529, 0.4522, 0.2669, 0.4478, 0.2723, 0.6681, 0.4934, 0.6661, 0.4867, 0.6885, 0.4774, 0.6918, 0.4836, 0.6661, 0.4867, 0.6633, 0.4777, 0.684, 0.4691, 0.6885, 0.4774, 0.6633, 0.4777, 0.6597, 0.4655, 0.6781, 0.4579, 0.684, 0.4691, 0.6597, 0.4655, 0.6551, 0.4504, 0.6706, 0.4439, 0.6781, 0.4579, 0.6551, 0.4504, 0.6497, 0.4324, 0.6618, 0.4274, 0.6706, 0.4439, 0.6497, 0.4324, 0.6436, 0.4124, 0.6519, 0.4089, 0.6618, 0.4274, 0.6436, 0.4124, 0.637, 0.3907, 0.6412, 0.3889, 0.6519, 0.4089, 0.637, 0.3907, 0.6302, 0.3683, 0.6412, 0.3889, 0.6412, 0.3889, 0.6302, 0.3683, 0.645, 0.3864, 0.6519, 0.4089, 0.6412, 0.3889, 0.645, 0.3864, 0.6594, 0.4039, 0.6618, 0.4274, 0.6519, 0.4089, 0.6594, 0.4039, 0.6727, 0.4201, 0.6706, 0.4439, 0.6618, 0.4274, 0.6727, 0.4201, 0.6846, 0.4346, 0.6781, 0.4579, 0.6706, 0.4439, 0.6846, 0.4346, 0.6946, 0.4469, 0.684, 0.4691, 0.6781, 0.4579, 0.6946, 0.4469, 0.7026, 0.4567, 0.6885, 0.4774, 0.684, 0.4691, 0.7026, 0.4567, 0.7086, 0.4639, 0.6918, 0.4836, 0.6885, 0.4774, 0.7086, 0.4639, 0.7131, 0.4693, 0.4478, 0.2723, 0.4522, 0.2669, 0.4703, 0.2849, 0.4649, 0.2893, 0.4418, 0.2796, 0.4478, 0.2723, 0.4649, 0.2893, 0.4577, 0.2953, 0.4339, 0.2894, 0.4418, 0.2796, 0.4577, 0.2953, 0.448, 0.3034, 0.4239, 0.3017, 0.4339, 0.2894, 0.448, 0.3034, 0.4358, 0.3135, 0.4121, 0.3162, 0.4239, 0.3017, 0.4358, 0.3135, 0.4214, 0.3254, 0.3988, 0.3325, 0.4121, 0.3162, 0.4214, 0.3254, 0.4052, 0.3388, 0.3844, 0.35, 0.3988, 0.3325, 0.4052, 0.3388, 0.3877, 0.3532, 0.3696, 0.368, 0.3844, 0.35, 0.3877, 0.3532, 0.3696, 0.368, 0.3877, 0.3532, 0.3902, 0.357, 0.3877, 0.3532, 0.4052, 0.3388, 0.4102, 0.3463, 0.3902, 0.357, 0.4052, 0.3388, 0.4214, 0.3254, 0.4287, 0.3363, 0.4102, 0.3463, 0.4214, 0.3254, 0.4358, 0.3135, 0.4452, 0.3274, 0.4287, 0.3363, 0.4358, 0.3135, 0.448, 0.3034, 0.4591, 0.3199, 0.4452, 0.3274, 0.448, 0.3034, 0.4577, 0.2953, 0.4702, 0.3138, 0.4591, 0.3199, 0.4577, 0.2953, 0.4649, 0.2893, 0.4785, 0.3094, 0.4702, 0.3138, 0.4649, 0.2893, 0.4703, 0.2849, 0.4847, 0.306, 0.4785, 0.3094, 0.7131, 0.4693, 0.7086, 0.4639, 0.7258, 0.4468, 0.7312, 0.4513, 0.7086, 0.4639, 0.7026, 0.4567, 0.7185, 0.4409, 0.7258, 0.4468, 0.7026, 0.4567, 0.6946, 0.4469, 0.7087, 0.4328, 0.7185, 0.4409, 0.6946, 0.4469, 0.6846, 0.4346, 0.6965, 0.4228, 0.7087, 0.4328, 0.6846, 0.4346, 0.6727, 0.4201, 0.682, 0.4109, 0.6965, 0.4228, 0.6727, 0.4201, 0.6594, 0.4039, 0.6658, 0.3975, 0.682, 0.4109, 0.6594, 0.4039, 0.645, 0.3864, 0.6483, 0.3832, 0.6658, 0.3975, 0.645, 0.3864, 0.6302, 0.3683, 0.6483, 0.3832, 0.6483, 0.3832, 0.6302, 0.3683, 0.6508, 0.3794, 0.6658, 0.3975, 0.6483, 0.3832, 0.6508, 0.3794, 0.6708, 0.3901, 0.682, 0.4109, 0.6658, 0.3975, 0.6708, 0.3901, 0.6893, 0.4, 0.6965, 0.4228, 0.682, 0.4109, 0.6893, 0.4, 0.7058, 0.4088, 0.7087, 0.4328, 0.6965, 0.4228, 0.7058, 0.4088, 0.7198, 0.4163, 0.7185, 0.4409, 0.7087, 0.4328, 0.7198, 0.4163, 0.7309, 0.4223, 0.7258, 0.4468, 0.7185, 0.4409, 0.7309, 0.4223, 0.7392, 0.4267, 0.7312, 0.4513, 0.7258, 0.4468, 0.7392, 0.4267, 0.7454, 0.43, 0.4785, 0.3094, 0.4847, 0.306, 0.4947, 0.3296, 0.488, 0.3317, 0.4702, 0.3138, 0.4785, 0.3094, 0.488, 0.3317, 0.479, 0.3344, 0.4591, 0.3199, 0.4702, 0.3138, 0.479, 0.3344, 0.4669, 0.3382, 0.4452, 0.3274, 0.4591, 0.3199, 0.4669, 0.3382, 0.4517, 0.3429, 0.4287, 0.3363, 0.4452, 0.3274, 0.4517, 0.3429, 0.4338, 0.3485, 0.4102, 0.3463, 0.4287, 0.3363, 0.4338, 0.3485, 0.4137, 0.3546, 0.3902, 0.357, 0.4102, 0.3463, 0.4137, 0.3546, 0.392, 0.3612, 0.3696, 0.368, 0.3902, 0.357, 0.392, 0.3612, 0.3696, 0.368, 0.392, 0.3612, 0.3929, 0.3657, 0.392, 0.3612, 0.4137, 0.3546, 0.4155, 0.3635, 0.3929, 0.3657, 0.4137, 0.3546, 0.4338, 0.3485, 0.4364, 0.3614, 0.4155, 0.3635, 0.4338, 0.3485, 0.4517, 0.3429, 0.4551, 0.3594, 0.4364, 0.3614, 0.4517, 0.3429, 0.4669, 0.3382, 0.4709, 0.3578, 0.4551, 0.3594, 0.4669, 0.3382, 0.479, 0.3344, 0.4835, 0.3564, 0.4709, 0.3578, 0.479, 0.3344, 0.488, 0.3317, 0.4929, 0.3554, 0.4835, 0.3564, 0.488, 0.3317, 0.4947, 0.3296, 0.4999, 0.3547, 0.4929, 0.3554, 0.7454, 0.43, 0.7392, 0.4267, 0.7485, 0.4043, 0.7553, 0.4063, 0.7392, 0.4267, 0.7309, 0.4223, 0.7395, 0.4016, 0.7485, 0.4043, 0.7309, 0.4223, 0.7198, 0.4163, 0.7274, 0.3979, 0.7395, 0.4016, 0.7198, 0.4163, 0.7058, 0.4088, 0.7122, 0.3933, 0.7274, 0.3979, 0.7058, 0.4088, 0.6893, 0.4, 0.6943, 0.3878, 0.7122, 0.3933, 0.6893, 0.4, 0.6708, 0.3901, 0.6742, 0.3817, 0.6943, 0.3878, 0.6708, 0.3901, 0.6508, 0.3794, 0.6526, 0.3751, 0.6742, 0.3817, 0.6508, 0.3794, 0.6302, 0.3683, 0.6526, 0.3751, 0.6526, 0.3751, 0.6302, 0.3683, 0.6535, 0.3706, 0.6742, 0.3817, 0.6526, 0.3751, 0.6535, 0.3706, 0.676, 0.3729, 0.6943, 0.3878, 0.6742, 0.3817, 0.676, 0.3729, 0.6969, 0.375, 0.7122, 0.3933, 0.6943, 0.3878, 0.6969, 0.375, 0.7155, 0.3768, 0.7274, 0.3979, 0.7122, 0.3933, 0.7155, 0.3768, 0.7313, 0.3784, 0.7395, 0.4016, 0.7274, 0.3979, 0.7313, 0.3784, 0.7439, 0.3796, 0.7485, 0.4043, 0.7395, 0.4016, 0.7439, 0.3796, 0.7533, 0.3805, 0.7553, 0.4063, 0.7485, 0.4043, 0.7533, 0.3805, 0.7603, 0.3812, 0.4929, 0.3554, 0.4999, 0.3547, 0.5002, 0.3803, 0.4932, 0.3797, 0.4835, 0.3564, 0.4929, 0.3554, 0.4932, 0.3797, 0.4837, 0.3788, 0.4709, 0.3578, 0.4835, 0.3564, 0.4837, 0.3788, 0.4711, 0.3777, 0.4551, 0.3594, 0.4709, 0.3578, 0.4711, 0.3777, 0.4552, 0.3763, 0.4364, 0.3614, 0.4551, 0.3594, 0.4552, 0.3763, 0.4364, 0.3746, 0.4155, 0.3635, 0.4364, 0.3614, 0.4364, 0.3746, 0.4155, 0.3725, 0.3929, 0.3657, 0.4155, 0.3635, 0.4155, 0.3725, 0.3929, 0.3703, 0.3696, 0.368, 0.3929, 0.3657, 0.3929, 0.3703, 0.3696, 0.368, 0.3929, 0.3703, 0.392, 0.3748, 0.3929, 0.3703, 0.4155, 0.3725, 0.4137, 0.3814, 0.392, 0.3748, 0.4155, 0.3725, 0.4364, 0.3746, 0.4339, 0.3875, 0.4137, 0.3814, 0.4364, 0.3746, 0.4552, 0.3763, 0.452, 0.3929, 0.4339, 0.3875, 0.4552, 0.3763, 0.4711, 0.3777, 0.4673, 0.3974, 0.452, 0.3929, 0.4711, 0.3777, 0.4837, 0.3788, 0.4796, 0.401, 0.4673, 0.3974, 0.4837, 0.3788, 0.4932, 0.3797, 0.4887, 0.4037, 0.4796, 0.401, 0.4932, 0.3797, 0.5002, 0.3803, 0.4955, 0.4057, 0.4887, 0.4037, 0.7603, 0.3812, 0.7533, 0.3805, 0.7533, 0.3563, 0.7603, 0.3556, 0.7533, 0.3805, 0.7439, 0.3796, 0.7439, 0.3572, 0.7533, 0.3563, 0.7439, 0.3796, 0.7313, 0.3784, 0.7313, 0.3584, 0.7439, 0.3572, 0.7313, 0.3784, 0.7155, 0.3768, 0.7155, 0.36, 0.7313, 0.3584, 0.7155, 0.3768, 0.6969, 0.375, 0.6969, 0.3618, 0.7155, 0.36, 0.6969, 0.375, 0.676, 0.3729, 0.676, 0.3639, 0.6969, 0.3618, 0.676, 0.3729, 0.6535, 0.3706, 0.6534, 0.3661, 0.676, 0.3639, 0.6535, 0.3706, 0.6302, 0.3683, 0.6534, 0.3661, 0.6534, 0.3661, 0.6302, 0.3683, 0.6526, 0.3616, 0.676, 0.3639, 0.6534, 0.3661, 0.6526, 0.3616, 0.6742, 0.355, 0.6969, 0.3618, 0.676, 0.3639, 0.6742, 0.355, 0.6943, 0.3489, 0.7155, 0.36, 0.6969, 0.3618, 0.6943, 0.3489, 0.7123, 0.3435, 0.7313, 0.3584, 0.7155, 0.36, 0.7123, 0.3435, 0.7275, 0.3389, 0.7439, 0.3572, 0.7313, 0.3584, 0.7275, 0.3389, 0.7396, 0.3353, 0.7533, 0.3563, 0.7439, 0.3572, 0.7396, 0.3353, 0.7486, 0.3325, 0.7603, 0.3556, 0.7533, 0.3563, 0.7486, 0.3325, 0.7553, 0.3305, 0.4887, 0.4037, 0.4955, 0.4057, 0.4858, 0.4297, 0.4795, 0.4264, 0.4796, 0.401, 0.4887, 0.4037, 0.4795, 0.4264, 0.4711, 0.4219, 0.4673, 0.3974, 0.4796, 0.401, 0.4711, 0.4219, 0.4598, 0.4159, 0.452, 0.3929, 0.4673, 0.3974, 0.4598, 0.4159, 0.4457, 0.4086, 0.4339, 0.3875, 0.452, 0.3929, 0.4457, 0.4086, 0.4288, 0.3998, 0.4137, 0.3814, 0.4339, 0.3875, 0.4288, 0.3998, 0.4102, 0.3898, 0.392, 0.3748, 0.4137, 0.3814, 0.4102, 0.3898, 0.3902, 0.379, 0.3696, 0.368, 0.392, 0.3748, 0.3902, 0.379, 0.3696, 0.368, 0.3902, 0.379, 0.3877, 0.3828, 0.3902, 0.379, 0.4102, 0.3898, 0.4051, 0.3973, 0.3877, 0.3828, 0.4102, 0.3898, 0.4288, 0.3998, 0.4216, 0.4108, 0.4051, 0.3973, 0.4288, 0.3998, 0.4457, 0.4086, 0.4364, 0.4228, 0.4216, 0.4108, 0.4457, 0.4086, 0.4598, 0.4159, 0.4486, 0.4328, 0.4364, 0.4228, 0.4598, 0.4159, 0.4711, 0.4219, 0.4586, 0.441, 0.4486, 0.4328, 0.4711, 0.4219, 0.4795, 0.4264, 0.466, 0.447, 0.4586, 0.441, 0.4795, 0.4264, 0.4858, 0.4297, 0.4716, 0.4516, 0.466, 0.447, 0.7553, 0.3305, 0.7486, 0.3325, 0.7393, 0.3101, 0.7455, 0.3068, 0.7486, 0.3325, 0.7396, 0.3353, 0.731, 0.3146, 0.7393, 0.3101, 0.7396, 0.3353, 0.7275, 0.3389, 0.7198, 0.3205, 0.731, 0.3146, 0.7275, 0.3389, 0.7123, 0.3435, 0.7058, 0.328, 0.7198, 0.3205, 0.7123, 0.3435, 0.6943, 0.3489, 0.6893, 0.3368, 0.7058, 0.328, 0.6943, 0.3489, 0.6742, 0.355, 0.6708, 0.3467, 0.6893, 0.3368, 0.6742, 0.355, 0.6526, 0.3616, 0.6508, 0.3574, 0.6708, 0.3467, 0.6526, 0.3616, 0.6302, 0.3683, 0.6508, 0.3574, 0.6508, 0.3574, 0.6302, 0.3683, 0.6483, 0.3536, 0.6708, 0.3467, 0.6508, 0.3574, 0.6483, 0.3536, 0.6658, 0.3392, 0.6893, 0.3368, 0.6708, 0.3467, 0.6658, 0.3392, 0.682, 0.3259, 0.7058, 0.328, 0.6893, 0.3368, 0.682, 0.3259, 0.6965, 0.314, 0.7198, 0.3205, 0.7058, 0.328, 0.6965, 0.314, 0.7088, 0.3039, 0.731, 0.3146, 0.7198, 0.3205, 0.7088, 0.3039, 0.7186, 0.2959, 0.7393, 0.3101, 0.731, 0.3146, 0.7186, 0.2959, 0.7259, 0.2899, 0.7455, 0.3068, 0.7393, 0.3101, 0.7259, 0.2899, 0.7313, 0.2855, 0.466, 0.447, 0.4716, 0.4516, 0.4532, 0.4703, 0.4487, 0.4647, 0.4586, 0.441, 0.466, 0.447, 0.4487, 0.4647, 0.4427, 0.4573, 0.4486, 0.4328, 0.4586, 0.441, 0.4427, 0.4573, 0.4348, 0.4473, 0.4364, 0.4228, 0.4486, 0.4328, 0.4348, 0.4473, 0.4233, 0.4334, 0.4216, 0.4108, 0.4364, 0.4228, 0.4233, 0.4334, 0.4124, 0.4201, 0.4051, 0.3973, 0.4216, 0.4108, 0.4124, 0.4201, 0.3991, 0.4034, 0.3877, 0.3828, 0.4051, 0.3973, 0.3991, 0.4034, 0.3845, 0.3861, 0.3696, 0.368, 0.3877, 0.3828, 0.3845, 0.3861, 0.3696, 0.368, 0.3845, 0.3861, 0.3807, 0.3886, 0.3845, 0.3861, 0.3991, 0.4034, 0.3915, 0.4086, 0.3807, 0.3886, 0.3991, 0.4034, 0.4124, 0.4201, 0.4017, 0.4275, 0.3915, 0.4086, 0.4124, 0.4201, 0.4233, 0.4334, 0.4098, 0.4447, 0.4017, 0.4275, 0.4233, 0.4334, 0.4348, 0.4473, 0.4176, 0.4586, 0.4098, 0.4447, 0.4348, 0.4473, 0.4427, 0.4573, 0.4234, 0.4698, 0.4176, 0.4586, 0.4427, 0.4573, 0.4487, 0.4647, 0.4279, 0.4783, 0.4234, 0.4698, 0.4487, 0.4647, 0.4532, 0.4703, 0.4312, 0.4846, 0.4279, 0.4783, 0.7313, 0.2855, 0.7259, 0.2899, 0.7087, 0.2728, 0.7132, 0.2673, 0.7259, 0.2899, 0.7186, 0.2959, 0.7028, 0.2801, 0.7087, 0.2728, 0.7186, 0.2959, 0.7088, 0.3039, 0.6947, 0.2898, 0.7028, 0.2801, 0.7088, 0.3039, 0.6965, 0.314, 0.6846, 0.3021, 0.6947, 0.2898, 0.6965, 0.314, 0.682, 0.3259, 0.6727, 0.3166, 0.6846, 0.3021, 0.682, 0.3259, 0.6658, 0.3392, 0.6594, 0.3328, 0.6727, 0.3166, 0.6658, 0.3392, 0.6483, 0.3536, 0.645, 0.3503, 0.6594, 0.3328, 0.6483, 0.3536, 0.6302, 0.3683, 0.645, 0.3503, 0.645, 0.3503, 0.6302, 0.3683, 0.6412, 0.3478, 0.6594, 0.3328, 0.645, 0.3503, 0.6412, 0.3478, 0.6519, 0.3278, 0.6727, 0.3166, 0.6594, 0.3328, 0.6519, 0.3278, 0.6618, 0.3093, 0.6846, 0.3021, 0.6727, 0.3166, 0.6618, 0.3093, 0.6707, 0.2928, 0.6947, 0.2898, 0.6846, 0.3021, 0.6707, 0.2928, 0.6782, 0.2788, 0.7028, 0.2801, 0.6947, 0.2898, 0.6782, 0.2788, 0.6841, 0.2676, 0.7087, 0.2728, 0.7028, 0.2801, 0.6841, 0.2676, 0.6886, 0.2593, 0.7132, 0.2673, 0.7087, 0.2728, 0.6886, 0.2593, 0.6919, 0.2531, 0.4279, 0.4783, 0.4312, 0.4846, 0.4071, 0.4943, 0.4051, 0.4874, 0.4234, 0.4698, 0.4279, 0.4783, 0.4051, 0.4874, 0.4025, 0.4783, 0.4176, 0.4586, 0.4234, 0.4698, 0.4025, 0.4783, 0.3989, 0.4661, 0.4098, 0.4447, 0.4176, 0.4586, 0.3989, 0.4661, 0.3944, 0.4508, 0.4017, 0.4275, 0.4098, 0.4447, 0.3944, 0.4508, 0.3892, 0.4325, 0.3915, 0.4086, 0.4017, 0.4275, 0.3892, 0.4325, 0.3831, 0.4121, 0.3807, 0.3886, 0.3915, 0.4086, 0.3831, 0.4121, 0.3764, 0.3904, 0.3696, 0.368, 0.3807, 0.3886, 0.3764, 0.3904, 0.3696, 0.368, 0.3764, 0.3904, 0.3719, 0.3913, 0.3764, 0.3904, 0.3831, 0.4121, 0.3742, 0.4139, 0.3719, 0.3913, 0.3831, 0.4121, 0.3892, 0.4325, 0.3761, 0.435, 0.3742, 0.4139, 0.3892, 0.4325, 0.3944, 0.4508, 0.3778, 0.4538, 0.3761, 0.435, 0.3944, 0.4508, 0.3989, 0.4661, 0.3792, 0.4698, 0.3778, 0.4538, 0.3989, 0.4661, 0.4025, 0.4783, 0.3803, 0.4824, 0.3792, 0.4698, 0.4025, 0.4783, 0.4051, 0.4874, 0.3811, 0.4919, 0.3803, 0.4824, 0.4051, 0.4874, 0.4071, 0.4943, 0.3817, 0.4989, 0.3811, 0.4919, 0.6919, 0.2531, 0.6886, 0.2593, 0.6662, 0.25, 0.6682, 0.2433, 0.6886, 0.2593, 0.6841, 0.2676, 0.6635, 0.259, 0.6662, 0.25, 0.6841, 0.2676, 0.6782, 0.2788, 0.6598, 0.2711, 0.6635, 0.259, 0.6782, 0.2788, 0.6707, 0.2928, 0.6552, 0.2863, 0.6598, 0.2711, 0.6707, 0.2928, 0.6618, 0.3093, 0.6497, 0.3043, 0.6552, 0.2863, 0.6618, 0.3093, 0.6519, 0.3278, 0.6436, 0.3244, 0.6497, 0.3043, 0.6519, 0.3278, 0.6412, 0.3478, 0.637, 0.346, 0.6436, 0.3244, 0.6412, 0.3478, 0.6302, 0.3683, 0.637, 0.346, 0.637, 0.346, 0.6302, 0.3683, 0.6325, 0.3451, 0.6436, 0.3244, 0.637, 0.346, 0.6325, 0.3451, 0.6348, 0.3226, 0.6497, 0.3043, 0.6436, 0.3244, 0.6348, 0.3226, 0.6368, 0.3017, 0.6552, 0.2863, 0.6497, 0.3043, 0.6368, 0.3017, 0.6387, 0.2831, 0.6598, 0.2711, 0.6552, 0.2863, 0.6387, 0.2831, 0.6402, 0.2672, 0.6635, 0.259, 0.6598, 0.2711, 0.6402, 0.2672, 0.6415, 0.2547, 0.6662, 0.25, 0.6635, 0.259, 0.6415, 0.2547, 0.6424, 0.2453, 0.6682, 0.2433, 0.6662, 0.25, 0.6424, 0.2453, 0.643, 0.2383, 0.3811, 0.4919, 0.3817, 0.4989, 0.3559, 0.4986, 0.3567, 0.4916, 0.3803, 0.4824, 0.3811, 0.4919, 0.3567, 0.4916, 0.3578, 0.4822, 0.3792, 0.4698, 0.3803, 0.4824, 0.3578, 0.4822, 0.3592, 0.4695, 0.3778, 0.4538, 0.3792, 0.4698, 0.3592, 0.4695, 0.3609, 0.4537, 0.3761, 0.435, 0.3778, 0.4538, 0.3609, 0.4537, 0.3629, 0.4349, 0.3742, 0.4139, 0.3761, 0.435, 0.3629, 0.4349, 0.3651, 0.4139, 0.3719, 0.3913, 0.3742, 0.4139, 0.3651, 0.4139, 0.3673, 0.3913, 0.3696, 0.368, 0.3719, 0.3913, 0.3673, 0.3913, 0.3696, 0.368, 0.3673, 0.3913, 0.3628, 0.3904, 0.3673, 0.3913, 0.3651, 0.4139, 0.3562, 0.4121, 0.3628, 0.3904, 0.3651, 0.4139, 0.3629, 0.4349, 0.35, 0.4323, 0.3562, 0.4121, 0.3629, 0.4349, 0.3609, 0.4537, 0.3444, 0.4502, 0.35, 0.4323, 0.3609, 0.4537, 0.3592, 0.4695, 0.3396, 0.4654, 0.3444, 0.4502, 0.3592, 0.4695, 0.3578, 0.4822, 0.3358, 0.4775, 0.3396, 0.4654, 0.3578, 0.4822, 0.3567, 0.4916, 0.333, 0.4865, 0.3358, 0.4775, 0.3567, 0.4916, 0.3559, 0.4986, 0.3308, 0.4932, 0.333, 0.4865, 0.643, 0.2383, 0.6424, 0.2453, 0.6181, 0.2453, 0.6174, 0.2383, 0.6424, 0.2453, 0.6415, 0.2547, 0.6191, 0.2546, 0.6181, 0.2453, 0.6415, 0.2547, 0.6402, 0.2672, 0.6203, 0.2672, 0.6191, 0.2546, 0.6402, 0.2672, 0.6387, 0.2831, 0.6219, 0.283, 0.6203, 0.2672, 0.6387, 0.2831, 0.6368, 0.3017, 0.6237, 0.3017, 0.6219, 0.283, 0.6368, 0.3017, 0.6348, 0.3226, 0.6257, 0.3226, 0.6237, 0.3017, 0.6348, 0.3226, 0.6325, 0.3451, 0.628, 0.3451, 0.6257, 0.3226, 0.6325, 0.3451, 0.6302, 0.3683, 0.628, 0.3451, 0.628, 0.3451, 0.6302, 0.3683, 0.6235, 0.346, 0.6257, 0.3226, 0.628, 0.3451, 0.6235, 0.346, 0.6169, 0.3243, 0.6237, 0.3017, 0.6257, 0.3226, 0.6169, 0.3243, 0.6108, 0.3042, 0.6219, 0.283, 0.6237, 0.3017, 0.6108, 0.3042, 0.6054, 0.2863, 0.6203, 0.2672, 0.6219, 0.283, 0.6054, 0.2863, 0.6008, 0.2711, 0.6191, 0.2546, 0.6203, 0.2672, 0.6008, 0.2711, 0.5971, 0.259, 0.6181, 0.2453, 0.6191, 0.2546, 0.5971, 0.259, 0.5943, 0.25, 0.6174, 0.2383, 0.6181, 0.2453, 0.5943, 0.25, 0.5923, 0.2433, 0.333, 0.4865, 0.3308, 0.4932, 0.3072, 0.4831, 0.3106, 0.477, 0.3358, 0.4775, 0.333, 0.4865, 0.3106, 0.477, 0.3152, 0.4687, 0.3396, 0.4654, 0.3358, 0.4775, 0.3152, 0.4687, 0.3212, 0.4576, 0.3444, 0.4502, 0.3396, 0.4654, 0.3212, 0.4576, 0.3289, 0.4437, 0.35, 0.4323, 0.3444, 0.4502, 0.3289, 0.4437, 0.3378, 0.4271, 0.3562, 0.4121, 0.35, 0.4323, 0.3378, 0.4271, 0.3479, 0.4086, 0.3628, 0.3904, 0.3562, 0.4121, 0.3479, 0.4086, 0.3586, 0.3886, 0.3696, 0.368, 0.3628, 0.3904, 0.3586, 0.3886, 0.3696, 0.368, 0.3586, 0.3886, 0.3548, 0.3861, 0.3586, 0.3886, 0.3479, 0.4086, 0.3404, 0.4036, 0.3548, 0.3861, 0.3479, 0.4086, 0.3378, 0.4271, 0.3269, 0.4198, 0.3404, 0.4036, 0.3378, 0.4271, 0.3289, 0.4437, 0.315, 0.4342, 0.3269, 0.4198, 0.3289, 0.4437, 0.3212, 0.4576, 0.3048, 0.4464, 0.315, 0.4342, 0.3212, 0.4576, 0.3152, 0.4687, 0.2967, 0.4561, 0.3048, 0.4464, 0.3152, 0.4687, 0.3106, 0.477, 0.2906, 0.4633, 0.2967, 0.4561, 0.3106, 0.477, 0.3072, 0.4831, 0.2861, 0.4687, 0.2906, 0.4633, 0.5923, 0.2433, 0.5943, 0.25, 0.5719, 0.2593, 0.5686, 0.2531, 0.5943, 0.25, 0.5971, 0.259, 0.5764, 0.2676, 0.5719, 0.2593, 0.5971, 0.259, 0.6008, 0.2711, 0.5823, 0.2788, 0.5764, 0.2676, 0.6008, 0.2711, 0.6054, 0.2863, 0.5898, 0.2927, 0.5823, 0.2788, 0.6054, 0.2863, 0.6108, 0.3042, 0.5987, 0.3093, 0.5898, 0.2927, 0.6108, 0.3042, 0.6169, 0.3243, 0.6086, 0.3278, 0.5987, 0.3093, 0.6169, 0.3243, 0.6235, 0.346, 0.6193, 0.3478, 0.6086, 0.3278, 0.6235, 0.346, 0.6302, 0.3683, 0.6193, 0.3478, 0.6193, 0.3478, 0.6302, 0.3683, 0.6155, 0.3503, 0.6086, 0.3278, 0.6193, 0.3478, 0.6155, 0.3503, 0.6011, 0.3328, 0.5987, 0.3093, 0.6086, 0.3278, 0.6011, 0.3328, 0.5877, 0.3166, 0.5898, 0.2927, 0.5987, 0.3093, 0.5877, 0.3166, 0.5759, 0.3021, 0.5823, 0.2788, 0.5898, 0.2927, 0.5759, 0.3021, 0.5658, 0.2898, 0.5764, 0.2676, 0.5823, 0.2788, 0.5658, 0.2898, 0.5578, 0.28, 0.5719, 0.2593, 0.5764, 0.2676, 0.5578, 0.28, 0.5518, 0.2728, 0.5686, 0.2531, 0.5719, 0.2593, 0.5518, 0.2728, 0.5473, 0.2674, 0.2906, 0.4633, 0.2861, 0.4687, 0.2682, 0.4504, 0.2736, 0.4461, 0.2967, 0.4561, 0.2906, 0.4633, 0.2736, 0.4461, 0.281, 0.4402, 0.3048, 0.4464, 0.2967, 0.4561, 0.281, 0.4402, 0.2908, 0.4322, 0.315, 0.4342, 0.3048, 0.4464, 0.2908, 0.4322, 0.3031, 0.4222, 0.3269, 0.4198, 0.315, 0.4342, 0.3031, 0.4222, 0.3177, 0.4104, 0.3404, 0.4036, 0.3269, 0.4198, 0.3177, 0.4104, 0.334, 0.3972, 0.3548, 0.3861, 0.3404, 0.4036, 0.334, 0.3972, 0.3516, 0.3828, 0.3696, 0.368, 0.3548, 0.3861, 0.3516, 0.3828, 0.3696, 0.368, 0.3516, 0.3828, 0.349, 0.379, 0.3516, 0.3828, 0.334, 0.3972, 0.329, 0.3896, 0.349, 0.379, 0.334, 0.3972, 0.3177, 0.4104, 0.3104, 0.3995, 0.329, 0.3896, 0.3177, 0.4104, 0.3031, 0.4222, 0.2939, 0.4082, 0.3104, 0.3995, 0.3031, 0.4222, 0.2908, 0.4322, 0.2799, 0.4156, 0.2939, 0.4082, 0.2908, 0.4322, 0.281, 0.4402, 0.2687, 0.4215, 0.2799, 0.4156, 0.281, 0.4402, 0.2736, 0.4461, 0.2604, 0.4258, 0.2687, 0.4215, 0.2736, 0.4461, 0.2682, 0.4504, 0.2541, 0.4291, 0.2604, 0.4258, 0.5473, 0.2674, 0.5518, 0.2728, 0.5346, 0.2899, 0.5292, 0.2855, 0.5518, 0.2728, 0.5578, 0.28, 0.5419, 0.2959, 0.5346, 0.2899, 0.5578, 0.28, 0.5658, 0.2898, 0.5517, 0.3039, 0.5419, 0.2959, 0.5658, 0.2898, 0.5759, 0.3021, 0.564, 0.314, 0.5517, 0.3039, 0.5759, 0.3021, 0.5877, 0.3166, 0.5785, 0.3259, 0.564, 0.314, 0.5877, 0.3166, 0.6011, 0.3328, 0.5947, 0.3392, 0.5785, 0.3259, 0.6011, 0.3328, 0.6155, 0.3503, 0.6122, 0.3535, 0.5947, 0.3392, 0.6155, 0.3503, 0.6302, 0.3683, 0.6122, 0.3535, 0.6122, 0.3535, 0.6302, 0.3683, 0.6097, 0.3573, 0.5947, 0.3392, 0.6122, 0.3535, 0.6097, 0.3573, 0.5897, 0.3467, 0.5785, 0.3259, 0.5947, 0.3392, 0.5897, 0.3467, 0.5712, 0.3368, 0.564, 0.314, 0.5785, 0.3259, 0.5712, 0.3368, 0.5547, 0.3279, 0.5517, 0.3039, 0.564, 0.314, 0.5547, 0.3279, 0.5406, 0.3205, 0.5419, 0.2959, 0.5517, 0.3039, 0.5406, 0.3205, 0.5295, 0.3145, 0.5346, 0.2899, 0.5419, 0.2959, 0.5295, 0.3145, 0.5212, 0.3101, 0.5292, 0.2855, 0.5346, 0.2899, 0.5212, 0.3101, 0.5149, 0.3068, 0.2604, 0.4258, 0.2541, 0.4291, 0.2445, 0.4054, 0.2513, 0.4034, 0.2687, 0.4215, 0.2604, 0.4258, 0.2513, 0.4034, 0.2603, 0.4008, 0.2799, 0.4156, 0.2687, 0.4215, 0.2603, 0.4008, 0.2724, 0.3972, 0.2939, 0.4082, 0.2799, 0.4156, 0.2724, 0.3972, 0.2876, 0.3927, 0.3104, 0.3995, 0.2939, 0.4082, 0.2876, 0.3927, 0.3055, 0.3873, 0.329, 0.3896, 0.3104, 0.3995, 0.3055, 0.3873, 0.3256, 0.3813, 0.349, 0.379, 0.329, 0.3896, 0.3256, 0.3813, 0.3473, 0.3748, 0.3696, 0.368, 0.349, 0.379, 0.3473, 0.3748, 0.3696, 0.368, 0.3473, 0.3748, 0.3464, 0.3703, 0.3473, 0.3748, 0.3256, 0.3813, 0.3239, 0.3725, 0.3464, 0.3703, 0.3256, 0.3813, 0.3055, 0.3873, 0.303, 0.3744, 0.3239, 0.3725, 0.3055, 0.3873, 0.2876, 0.3927, 0.2844, 0.3762, 0.303, 0.3744, 0.2876, 0.3927, 0.2724, 0.3972, 0.2686, 0.3777, 0.2844, 0.3762, 0.2724, 0.3972, 0.2603, 0.4008, 0.256, 0.3789, 0.2686, 0.3777, 0.2603, 0.4008, 0.2513, 0.4034, 0.2467, 0.3797, 0.256, 0.3789, 0.2513, 0.4034, 0.2445, 0.4054, 0.2397, 0.3803, 0.2467, 0.3797, 0.5149, 0.3068, 0.5212, 0.3101, 0.5119, 0.3325, 0.5052, 0.3305, 0.5212, 0.3101, 0.5295, 0.3145, 0.5209, 0.3352, 0.5119, 0.3325, 0.5295, 0.3145, 0.5406, 0.3205, 0.533, 0.3389, 0.5209, 0.3352, 0.5406, 0.3205, 0.5547, 0.3279, 0.5482, 0.3435, 0.533, 0.3389, 0.5547, 0.3279, 0.5712, 0.3368, 0.5661, 0.3489, 0.5482, 0.3435, 0.5712, 0.3368, 0.5897, 0.3467, 0.5862, 0.355, 0.5661, 0.3489, 0.5897, 0.3467, 0.6097, 0.3573, 0.6079, 0.3616, 0.5862, 0.355, 0.6097, 0.3573, 0.6302, 0.3683, 0.6079, 0.3616, 0.6079, 0.3616, 0.6302, 0.3683, 0.607, 0.366, 0.5862, 0.355, 0.6079, 0.3616, 0.607, 0.366, 0.5845, 0.3638, 0.5661, 0.3489, 0.5862, 0.355, 0.5845, 0.3638, 0.5636, 0.3618, 0.5482, 0.3435, 0.5661, 0.3489, 0.5636, 0.3618, 0.5449, 0.3599, 0.533, 0.3389, 0.5482, 0.3435, 0.5449, 0.3599, 0.5291, 0.3584, 0.5209, 0.3352, 0.533, 0.3389, 0.5291, 0.3584, 0.5165, 0.3572, 0.5119, 0.3325, 0.5209, 0.3352, 0.5165, 0.3572, 0.5072, 0.3563, 0.5052, 0.3305, 0.5119, 0.3325, 0.5072, 0.3563, 0.5002, 0.3556, 0.2467, 0.3797, 0.2397, 0.3803, 0.2399, 0.3548, 0.2468, 0.3556, 0.256, 0.3789, 0.2467, 0.3797, 0.2468, 0.3556, 0.2561, 0.3566, 0.2686, 0.3777, 0.256, 0.3789, 0.2561, 0.3566, 0.2687, 0.3578, 0.2844, 0.3762, 0.2686, 0.3777, 0.2687, 0.3578, 0.2844, 0.3595, 0.303, 0.3744, 0.2844, 0.3762, 0.2844, 0.3595, 0.303, 0.3613, 0.3239, 0.3725, 0.303, 0.3744, 0.303, 0.3613, 0.3239, 0.3635, 0.3464, 0.3703, 0.3239, 0.3725, 0.3239, 0.3635, 0.3464, 0.3657, 0.3696, 0.368, 0.3464, 0.3703, 0.3464, 0.3657, 0.3696, 0.368, 0.3464, 0.3657, 0.3473, 0.3612, 0.3464, 0.3657, 0.3239, 0.3635, 0.3257, 0.3546, 0.3473, 0.3612, 0.3239, 0.3635, 0.303, 0.3613, 0.3056, 0.3485, 0.3257, 0.3546, 0.303, 0.3613, 0.2844, 0.3595, 0.2878, 0.343, 0.3056, 0.3485, 0.2844, 0.3595, 0.2687, 0.3578, 0.2726, 0.3384, 0.2878, 0.343, 0.2687, 0.3578, 0.2561, 0.3566, 0.2606, 0.3347, 0.2726, 0.3384, 0.2561, 0.3566, 0.2468, 0.3556, 0.2516, 0.3319, 0.2606, 0.3347, 0.2468, 0.3556, 0.2399, 0.3548, 0.2449, 0.3298, 0.2516, 0.3319, 0.5002, 0.3556, 0.5072, 0.3563, 0.5072, 0.3805, 0.5002, 0.3812, 0.5072, 0.3563, 0.5165, 0.3572, 0.5166, 0.3796, 0.5072, 0.3805, 0.5165, 0.3572, 0.5291, 0.3584, 0.5292, 0.3783, 0.5166, 0.3796, 0.5291, 0.3584, 0.5449, 0.3599, 0.5449, 0.3767, 0.5292, 0.3783, 0.5449, 0.3599, 0.5636, 0.3618, 0.5636, 0.3749, 0.5449, 0.3767, 0.5636, 0.3618, 0.5845, 0.3638, 0.5845, 0.3729, 0.5636, 0.3749, 0.5845, 0.3638, 0.607, 0.366, 0.607, 0.3706, 0.5845, 0.3729, 0.607, 0.366, 0.6302, 0.3683, 0.607, 0.3706, 0.607, 0.3706, 0.6302, 0.3683, 0.6079, 0.3751, 0.5845, 0.3729, 0.607, 0.3706, 0.6079, 0.3751, 0.5862, 0.3817, 0.5636, 0.3749, 0.5845, 0.3729, 0.5862, 0.3817, 0.5661, 0.3878, 0.5449, 0.3767, 0.5636, 0.3749, 0.5661, 0.3878, 0.5482, 0.3932, 0.5292, 0.3783, 0.5449, 0.3767, 0.5482, 0.3932, 0.5331, 0.3978, 0.5166, 0.3796, 0.5292, 0.3783, 0.5331, 0.3978, 0.5209, 0.4015, 0.5072, 0.3805, 0.5166, 0.3796, 0.5209, 0.4015, 0.5119, 0.4043, 0.5002, 0.3812, 0.5072, 0.3805, 0.5119, 0.4043, 0.5052, 0.4064, 0.2516, 0.3319, 0.2449, 0.3298, 0.2548, 0.3063, 0.2609, 0.3096, 0.2606, 0.3347, 0.2516, 0.3319, 0.2609, 0.3096, 0.2692, 0.3141, 0.2726, 0.3384, 0.2606, 0.3347, 0.2692, 0.3141, 0.2803, 0.3201, 0.2878, 0.343, 0.2726, 0.3384, 0.2803, 0.3201, 0.2942, 0.3276, 0.3056, 0.3485, 0.2878, 0.343, 0.2942, 0.3276, 0.3107, 0.3364, 0.3257, 0.3546, 0.3056, 0.3485, 0.3107, 0.3364, 0.3291, 0.3463, 0.3473, 0.3612, 0.3257, 0.3546, 0.3291, 0.3463, 0.3491, 0.357, 0.3696, 0.368, 0.3473, 0.3612, 0.3491, 0.357, 0.3696, 0.368, 0.3491, 0.357, 0.3516, 0.3532, 0.3491, 0.357, 0.3291, 0.3463, 0.3341, 0.3389, 0.3516, 0.3532, 0.3291, 0.3463, 0.3107, 0.3364, 0.318, 0.3255, 0.3341, 0.3389, 0.3107, 0.3364, 0.2942, 0.3276, 0.3035, 0.3137, 0.318, 0.3255, 0.2942, 0.3276, 0.2803, 0.3201, 0.2913, 0.3036, 0.3035, 0.3137, 0.2803, 0.3201, 0.2692, 0.3141, 0.2816, 0.2956, 0.2913, 0.3036, 0.2692, 0.3141, 0.2609, 0.3096, 0.2744, 0.2896, 0.2816, 0.2956, 0.2609, 0.3096, 0.2548, 0.3063, 0.269, 0.2852, 0.2744, 0.2896, 0.5052, 0.4064, 0.5119, 0.4043, 0.5212, 0.4267, 0.5151, 0.43, 0.5119, 0.4043, 0.5209, 0.4015, 0.5295, 0.4222, 0.5212, 0.4267, 0.5209, 0.4015, 0.5331, 0.3978, 0.5407, 0.4162, 0.5295, 0.4222, 0.5331, 0.3978, 0.5482, 0.3932, 0.5547, 0.4087, 0.5407, 0.4162, 0.5482, 0.3932, 0.5661, 0.3878, 0.5712, 0.3999, 0.5547, 0.4087, 0.5661, 0.3878, 0.5862, 0.3817, 0.5897, 0.39, 0.5712, 0.3999, 0.5862, 0.3817, 0.6079, 0.3751, 0.6097, 0.3793, 0.5897, 0.39, 0.6079, 0.3751, 0.6302, 0.3683, 0.6097, 0.3793, 0.6097, 0.3793, 0.6302, 0.3683, 0.6122, 0.3831, 0.5897, 0.39, 0.6097, 0.3793, 0.6122, 0.3831, 0.5947, 0.3975, 0.5712, 0.3999, 0.5897, 0.39, 0.5947, 0.3975, 0.5785, 0.4108, 0.5547, 0.4087, 0.5712, 0.3999, 0.5785, 0.4108, 0.564, 0.4227, 0.5407, 0.4162, 0.5547, 0.4087, 0.564, 0.4227, 0.5517, 0.4328, 0.5295, 0.4222, 0.5407, 0.4162, 0.5517, 0.4328, 0.542, 0.4408, 0.5212, 0.4267, 0.5295, 0.4222, 0.542, 0.4408, 0.5347, 0.4468, 0.5151, 0.43, 0.5212, 0.4267, 0.5347, 0.4468, 0.5293, 0.4513, 0.2744, 0.2896, 0.269, 0.2852, 0.2871, 0.2672, 0.2915, 0.2726, 0.2816, 0.2956, 0.2744, 0.2896, 0.2915, 0.2726, 0.2974, 0.2799, 0.2913, 0.3036, 0.2816, 0.2956, 0.2974, 0.2799, 0.3054, 0.2896, 0.3035, 0.3137, 0.2913, 0.3036, 0.3054, 0.2896, 0.3154, 0.3018, 0.318, 0.3255, 0.3035, 0.3137, 0.3154, 0.3018, 0.3272, 0.3163, 0.3341, 0.3389, 0.318, 0.3255, 0.3272, 0.3163, 0.3405, 0.3325, 0.3516, 0.3532, 0.3341, 0.3389, 0.3405, 0.3325, 0.3548, 0.35, 0.3696, 0.368, 0.3516, 0.3532, 0.3548, 0.35, 0.3696, 0.368, 0.3548, 0.35, 0.3586, 0.3474, 0.3548, 0.35, 0.3405, 0.3325, 0.348, 0.3275, 0.3586, 0.3474, 0.3405, 0.3325, 0.3272, 0.3163, 0.3381, 0.309, 0.348, 0.3275, 0.3272, 0.3163, 0.3154, 0.3018, 0.3293, 0.2925, 0.3381, 0.309, 0.3154, 0.3018, 0.3054, 0.2896, 0.3219, 0.2786, 0.3293, 0.2925, 0.3054, 0.2896, 0.2974, 0.2799, 0.3159, 0.2675, 0.3219, 0.2786, 0.2974, 0.2799, 0.2915, 0.2726, 0.3115, 0.2592, 0.3159, 0.2675, 0.2915, 0.2726, 0.2871, 0.2672, 0.3083, 0.253, 0.3115, 0.2592, 0.5293, 0.4513, 0.5347, 0.4468, 0.5518, 0.4639, 0.5474, 0.4694, 0.5347, 0.4468, 0.542, 0.4408, 0.5578, 0.4566, 0.5518, 0.4639, 0.542, 0.4408, 0.5517, 0.4328, 0.5658, 0.4469, 0.5578, 0.4566, 0.5517, 0.4328, 0.564, 0.4227, 0.5759, 0.4346, 0.5658, 0.4469, 0.564, 0.4227, 0.5785, 0.4108, 0.5877, 0.4201, 0.5759, 0.4346, 0.5785, 0.4108, 0.5947, 0.3975, 0.6011, 0.4039, 0.5877, 0.4201, 0.5947, 0.3975, 0.6122, 0.3831, 0.6154, 0.3864, 0.6011, 0.4039, 0.6122, 0.3831, 0.6302, 0.3683, 0.6154, 0.3864])
me_sphere_001.materials.append(mat_material)
me_sphere_001.use_remesh_preserve_volume = False
me_sphere_001.use_remesh_preserve_attributes = False
me_sphere_001.use_mirror_vertex_groups = False
me_sphere_001.update()

# ---- objects
ob_sphere = bpy.data.objects.new('Sphere', me_sphere_001)
ob_lamp = bpy.data.objects.new('Lamp', light_lamp)
ob_camera = bpy.data.objects.new('Camera', cam_camera)

# ---- transforms, parenting, visibility, modifiers, constraints
ob_sphere.location = (-0.5857, 0.5312, 2.8)
ob_sphere.rotation_euler = (1.571, 0.0, 0.0)
ob_sphere.lineart.crease_threshold = 0.0
ob_lamp.location = (4.076, 1.005, 5.904)
ob_lamp.rotation_euler = (0.6503, 0.05522, 1.866)
ob_lamp.lock_rotations_4d = False
ob_lamp.empty_display_type = 'ARROWS'
ob_lamp.color = (0.0, 0.0, 0.0, 0.0)
ob_lamp.lineart.crease_threshold = 0.0
ob_camera.location = (7.481, -6.508, 5.344)
ob_camera.rotation_euler = (1.109, 0.01082, 0.8149)
ob_camera.lock_rotations_4d = False
ob_camera.empty_display_type = 'ARROWS'
ob_camera.color = (0.0, 0.0, 0.0, 0.0)
ob_camera.display_type = 'WIRE'
ob_camera.lineart.crease_threshold = 0.0

# ---- collection membership
col_collection_1.objects.link(ob_sphere)
col_collection_1.objects.link(ob_lamp)
col_collection_1.objects.link(ob_camera)

# ---- scene / render settings (as saved in the file)
scene.camera = ob_camera
scene.frame_start = 1; scene.frame_end = 250; scene.frame_set(0)
scene.render.engine = 'BLENDER_EEVEE_NEXT'
scene.render.image_settings.color_mode = 'RGB'
scene.render.image_settings.compression = 90
scene.render.resolution_percentage = 50
scene.render.dither_intensity = 0.0
scene.render.bake_margin = 2
scene.render.bake_bias = 0.0
scene.cycles.use_denoising = False
scene.cycles.samples = 10
scene.cycles.sampling_pattern = 'TABULATED_SOBOL'
scene.cycles.light_sampling_threshold = 0.0
scene.cycles.use_adaptive_sampling = False
scene.cycles.use_light_tree = False
scene.cycles.blur_glossy = 0.0
scene.cycles.volume_bounces = 1
scene.cycles.pixel_filter_type = 'GAUSSIAN'
scene.cycles.sample_clamp_indirect = 0.0
scene.view_settings.view_transform = 'Standard'
bpy.context.view_layer.update()

